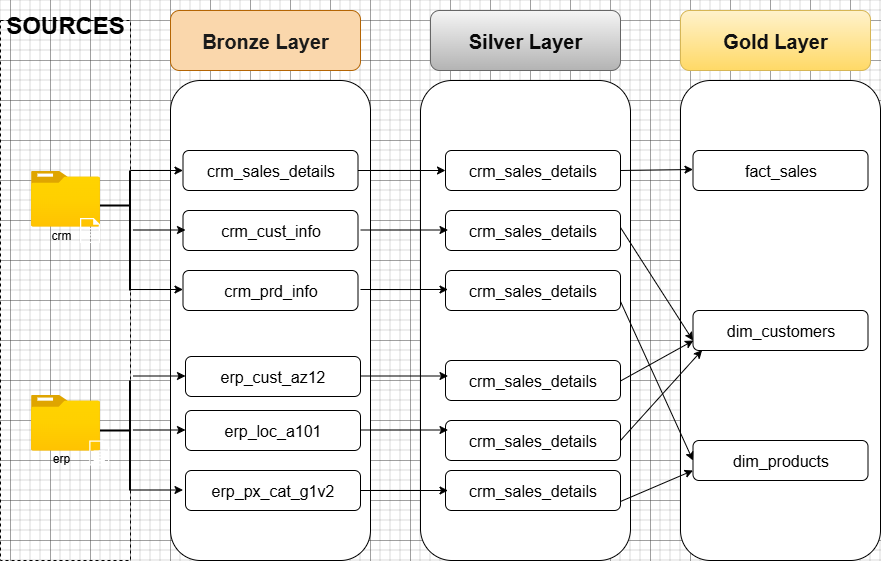

The diagram above was exported from draw.io. Its source (the exported page's mxGraphModel, read from the mxfile embedded in the PNG):
<mxGraphModel dx="1042" dy="626" grid="1" gridSize="10" guides="1" tooltips="1" connect="1" arrows="1" fold="1" page="1" pageScale="1" pageWidth="850" pageHeight="1100" math="0" shadow="0">
  <root>
    <mxCell id="0" />
    <mxCell id="1" parent="0" />
    <mxCell id="Uqj-bvt5JkBLWGFgK9eV-5" value="" style="rounded=1;whiteSpace=wrap;html=1;" parent="1" vertex="1">
      <mxGeometry x="200" y="100" width="200" height="480" as="geometry" />
    </mxCell>
    <mxCell id="Uqj-bvt5JkBLWGFgK9eV-6" value="" style="rounded=1;whiteSpace=wrap;html=1;" parent="1" vertex="1">
      <mxGeometry x="450" y="100" width="210" height="480" as="geometry" />
    </mxCell>
    <mxCell id="Uqj-bvt5JkBLWGFgK9eV-7" value="" style="rounded=1;whiteSpace=wrap;html=1;" parent="1" vertex="1">
      <mxGeometry x="710" y="100" width="200" height="480" as="geometry" />
    </mxCell>
    <mxCell id="Uqj-bvt5JkBLWGFgK9eV-9" value="&lt;font&gt;&lt;b&gt;SOURCES&lt;/b&gt;&lt;/font&gt;" style="text;html=1;align=center;verticalAlign=middle;whiteSpace=wrap;rounded=0;fontSize=24;" parent="1" vertex="1">
      <mxGeometry x="51.25" y="20" width="87.5" height="50" as="geometry" />
    </mxCell>
    <mxCell id="Uqj-bvt5JkBLWGFgK9eV-10" value="" style="image;aspect=fixed;html=1;points=[];align=center;fontSize=12;image=img/lib/azure2/general/Folder_Blank.svg;" parent="1" vertex="1">
      <mxGeometry x="60.5" y="190" width="69" height="56.00000000000001" as="geometry" />
    </mxCell>
    <mxCell id="Uqj-bvt5JkBLWGFgK9eV-12" value="" style="image;aspect=fixed;html=1;points=[];align=center;fontSize=12;image=img/lib/azure2/general/Folder_Blank.svg;" parent="1" vertex="1">
      <mxGeometry x="60.5" y="414" width="69" height="56.00000000000001" as="geometry" />
    </mxCell>
    <mxCell id="Uqj-bvt5JkBLWGFgK9eV-14" value="&lt;font style=&quot;font-size: 20px;&quot;&gt;&lt;b style=&quot;&quot;&gt;Bronze Layer&lt;/b&gt;&lt;/font&gt;" style="rounded=1;whiteSpace=wrap;html=1;fillColor=#fad7ac;strokeColor=#b46504;fontColor=#1A1A1A;" parent="1" vertex="1">
      <mxGeometry x="200" y="30" width="190" height="60" as="geometry" />
    </mxCell>
    <mxCell id="Uqj-bvt5JkBLWGFgK9eV-15" value="&lt;font style=&quot;font-size: 16px;&quot;&gt;crm_sales_details&lt;/font&gt;" style="rounded=1;whiteSpace=wrap;html=1;" parent="1" vertex="1">
      <mxGeometry x="212.5" y="170" width="175" height="40" as="geometry" />
    </mxCell>
    <mxCell id="Uqj-bvt5JkBLWGFgK9eV-16" value="&lt;span style=&quot;font-size: 16px;&quot;&gt;crm_cust_info&lt;/span&gt;" style="rounded=1;whiteSpace=wrap;html=1;" parent="1" vertex="1">
      <mxGeometry x="212.5" y="230" width="175" height="40" as="geometry" />
    </mxCell>
    <mxCell id="Uqj-bvt5JkBLWGFgK9eV-17" value="&lt;span style=&quot;font-size: 16px;&quot;&gt;crm_prd_info&lt;/span&gt;" style="rounded=1;whiteSpace=wrap;html=1;" parent="1" vertex="1">
      <mxGeometry x="212.5" y="290" width="175" height="40" as="geometry" />
    </mxCell>
    <mxCell id="Uqj-bvt5JkBLWGFgK9eV-18" value="&lt;span style=&quot;font-size: 16px;&quot;&gt;erp_cust_az12&lt;/span&gt;" style="rounded=1;whiteSpace=wrap;html=1;" parent="1" vertex="1">
      <mxGeometry x="215" y="376" width="175" height="40" as="geometry" />
    </mxCell>
    <mxCell id="Uqj-bvt5JkBLWGFgK9eV-19" value="&lt;span style=&quot;font-size: 16px;&quot;&gt;erp_loc_a101&lt;/span&gt;" style="rounded=1;whiteSpace=wrap;html=1;" parent="1" vertex="1">
      <mxGeometry x="215" y="430" width="175" height="40" as="geometry" />
    </mxCell>
    <mxCell id="Uqj-bvt5JkBLWGFgK9eV-20" value="&lt;span style=&quot;font-size: 16px;&quot;&gt;erp_px_cat_g1v2&lt;/span&gt;" style="rounded=1;whiteSpace=wrap;html=1;" parent="1" vertex="1">
      <mxGeometry x="215" y="490" width="175" height="40" as="geometry" />
    </mxCell>
    <mxCell id="Uqj-bvt5JkBLWGFgK9eV-21" value="&lt;font style=&quot;font-size: 20px;&quot;&gt;&lt;b style=&quot;&quot;&gt;Silver Layer&lt;/b&gt;&lt;/font&gt;" style="rounded=1;whiteSpace=wrap;html=1;fillColor=#f5f5f5;strokeColor=#666666;gradientColor=#b3b3b3;fontColor=#090909;" parent="1" vertex="1">
      <mxGeometry x="460" y="30" width="190" height="60" as="geometry" />
    </mxCell>
    <mxCell id="Uqj-bvt5JkBLWGFgK9eV-22" value="&lt;font style=&quot;font-size: 16px;&quot;&gt;crm_sales_details&lt;/font&gt;" style="rounded=1;whiteSpace=wrap;html=1;" parent="1" vertex="1">
      <mxGeometry x="475" y="170" width="175" height="40" as="geometry" />
    </mxCell>
    <mxCell id="Uqj-bvt5JkBLWGFgK9eV-23" value="&lt;font style=&quot;font-size: 16px;&quot;&gt;crm_sales_details&lt;/font&gt;" style="rounded=1;whiteSpace=wrap;html=1;" parent="1" vertex="1">
      <mxGeometry x="475" y="230" width="175" height="40" as="geometry" />
    </mxCell>
    <mxCell id="Uqj-bvt5JkBLWGFgK9eV-24" value="&lt;font style=&quot;font-size: 16px;&quot;&gt;crm_sales_details&lt;/font&gt;" style="rounded=1;whiteSpace=wrap;html=1;" parent="1" vertex="1">
      <mxGeometry x="475" y="290" width="175" height="40" as="geometry" />
    </mxCell>
    <mxCell id="Uqj-bvt5JkBLWGFgK9eV-25" value="&lt;font style=&quot;font-size: 16px;&quot;&gt;crm_sales_details&lt;/font&gt;" style="rounded=1;whiteSpace=wrap;html=1;" parent="1" vertex="1">
      <mxGeometry x="475" y="380" width="175" height="40" as="geometry" />
    </mxCell>
    <mxCell id="Uqj-bvt5JkBLWGFgK9eV-26" value="&lt;font style=&quot;font-size: 16px;&quot;&gt;crm_sales_details&lt;/font&gt;" style="rounded=1;whiteSpace=wrap;html=1;" parent="1" vertex="1">
      <mxGeometry x="475" y="440" width="175" height="40" as="geometry" />
    </mxCell>
    <mxCell id="Uqj-bvt5JkBLWGFgK9eV-27" value="&lt;font style=&quot;font-size: 16px;&quot;&gt;crm_sales_details&lt;/font&gt;" style="rounded=1;whiteSpace=wrap;html=1;" parent="1" vertex="1">
      <mxGeometry x="475" y="490" width="175" height="40" as="geometry" />
    </mxCell>
    <mxCell id="Uqj-bvt5JkBLWGFgK9eV-28" value="&lt;span style=&quot;font-size: 16px;&quot;&gt;fact_sales&lt;/span&gt;" style="rounded=1;whiteSpace=wrap;html=1;" parent="1" vertex="1">
      <mxGeometry x="722.5" y="170" width="175" height="40" as="geometry" />
    </mxCell>
    <mxCell id="Uqj-bvt5JkBLWGFgK9eV-29" value="&lt;span style=&quot;font-size: 16px;&quot;&gt;dim_customers&lt;/span&gt;" style="rounded=1;whiteSpace=wrap;html=1;" parent="1" vertex="1">
      <mxGeometry x="722.5" y="330" width="175" height="40" as="geometry" />
    </mxCell>
    <mxCell id="Uqj-bvt5JkBLWGFgK9eV-30" value="&lt;span style=&quot;font-size: 16px;&quot;&gt;dim_products&lt;/span&gt;" style="rounded=1;whiteSpace=wrap;html=1;" parent="1" vertex="1">
      <mxGeometry x="722.5" y="460" width="175" height="40" as="geometry" />
    </mxCell>
    <mxCell id="Uqj-bvt5JkBLWGFgK9eV-32" value="&lt;font style=&quot;font-size: 20px;&quot;&gt;&lt;b style=&quot;&quot;&gt;Gold Layer&lt;/b&gt;&lt;/font&gt;" style="rounded=1;whiteSpace=wrap;html=1;fillColor=#fff2cc;strokeColor=#d6b656;gradientColor=#ffd966;fontColor=#111111;" parent="1" vertex="1">
      <mxGeometry x="710" y="30" width="190" height="60" as="geometry" />
    </mxCell>
    <mxCell id="Uqj-bvt5JkBLWGFgK9eV-8" value="" style="rounded=0;whiteSpace=wrap;html=1;fillColor=none;strokeColor=default;dashed=1;" parent="1" vertex="1">
      <mxGeometry x="30" y="40" width="130" height="540" as="geometry" />
    </mxCell>
    <mxCell id="Uqj-bvt5JkBLWGFgK9eV-39" value="" style="line;strokeWidth=2;html=1;" parent="1" vertex="1">
      <mxGeometry x="129.5" y="220" width="30.5" height="10" as="geometry" />
    </mxCell>
    <mxCell id="Uqj-bvt5JkBLWGFgK9eV-40" value="" style="line;strokeWidth=2;direction=south;html=1;" parent="1" vertex="1">
      <mxGeometry x="129.5" y="190" width="60" height="120" as="geometry" />
    </mxCell>
    <mxCell id="Uqj-bvt5JkBLWGFgK9eV-43" value="" style="endArrow=classic;html=1;rounded=0;entryX=0;entryY=0;entryDx=0;entryDy=0;" parent="1" edge="1">
      <mxGeometry width="50" height="50" relative="1" as="geometry">
        <mxPoint x="160" y="190" as="sourcePoint" />
        <mxPoint x="212.5" y="190" as="targetPoint" />
      </mxGeometry>
    </mxCell>
    <mxCell id="Uqj-bvt5JkBLWGFgK9eV-44" value="" style="endArrow=classic;html=1;rounded=0;entryX=0;entryY=0;entryDx=0;entryDy=0;" parent="1" edge="1">
      <mxGeometry width="50" height="50" relative="1" as="geometry">
        <mxPoint x="162.5" y="249.5" as="sourcePoint" />
        <mxPoint x="215" y="249.5" as="targetPoint" />
      </mxGeometry>
    </mxCell>
    <mxCell id="Uqj-bvt5JkBLWGFgK9eV-45" value="" style="endArrow=classic;html=1;rounded=0;entryX=0;entryY=0;entryDx=0;entryDy=0;" parent="1" edge="1">
      <mxGeometry width="50" height="50" relative="1" as="geometry">
        <mxPoint x="160" y="309" as="sourcePoint" />
        <mxPoint x="212.5" y="309" as="targetPoint" />
      </mxGeometry>
    </mxCell>
    <mxCell id="Uqj-bvt5JkBLWGFgK9eV-46" value="" style="endArrow=classic;html=1;rounded=0;entryX=0;entryY=0;entryDx=0;entryDy=0;" parent="1" edge="1">
      <mxGeometry width="50" height="50" relative="1" as="geometry">
        <mxPoint x="162.5" y="395.5" as="sourcePoint" />
        <mxPoint x="215" y="395.5" as="targetPoint" />
        <Array as="points" />
      </mxGeometry>
    </mxCell>
    <mxCell id="Uqj-bvt5JkBLWGFgK9eV-47" value="" style="endArrow=classic;html=1;rounded=0;entryX=0;entryY=0;entryDx=0;entryDy=0;" parent="1" edge="1">
      <mxGeometry width="50" height="50" relative="1" as="geometry">
        <mxPoint x="162.5" y="449.5" as="sourcePoint" />
        <mxPoint x="215" y="449.5" as="targetPoint" />
      </mxGeometry>
    </mxCell>
    <mxCell id="Uqj-bvt5JkBLWGFgK9eV-48" value="" style="endArrow=classic;html=1;rounded=0;entryX=0;entryY=0;entryDx=0;entryDy=0;" parent="1" edge="1">
      <mxGeometry width="50" height="50" relative="1" as="geometry">
        <mxPoint x="160" y="509.5" as="sourcePoint" />
        <mxPoint x="212.5" y="509.5" as="targetPoint" />
      </mxGeometry>
    </mxCell>
    <mxCell id="Uqj-bvt5JkBLWGFgK9eV-50" value="" style="line;strokeWidth=2;direction=south;html=1;" parent="1" vertex="1">
      <mxGeometry x="129.5" y="400" width="60" height="110" as="geometry" />
    </mxCell>
    <mxCell id="Uqj-bvt5JkBLWGFgK9eV-51" value="" style="line;strokeWidth=2;html=1;" parent="1" vertex="1">
      <mxGeometry x="129.5" y="445" width="30.5" height="10" as="geometry" />
    </mxCell>
    <mxCell id="Uqj-bvt5JkBLWGFgK9eV-52" value="" style="endArrow=classic;html=1;rounded=0;entryX=0;entryY=0.5;entryDx=0;entryDy=0;" parent="1" target="Uqj-bvt5JkBLWGFgK9eV-22" edge="1">
      <mxGeometry width="50" height="50" relative="1" as="geometry">
        <mxPoint x="387.5" y="190" as="sourcePoint" />
        <mxPoint x="440" y="190" as="targetPoint" />
      </mxGeometry>
    </mxCell>
    <mxCell id="Uqj-bvt5JkBLWGFgK9eV-53" value="" style="endArrow=classic;html=1;rounded=0;entryX=0;entryY=0.5;entryDx=0;entryDy=0;" parent="1" edge="1">
      <mxGeometry width="50" height="50" relative="1" as="geometry">
        <mxPoint x="390" y="249.5" as="sourcePoint" />
        <mxPoint x="477.5" y="249.5" as="targetPoint" />
      </mxGeometry>
    </mxCell>
    <mxCell id="Uqj-bvt5JkBLWGFgK9eV-54" value="" style="endArrow=classic;html=1;rounded=0;entryX=0;entryY=0.5;entryDx=0;entryDy=0;" parent="1" edge="1">
      <mxGeometry width="50" height="50" relative="1" as="geometry">
        <mxPoint x="390" y="309" as="sourcePoint" />
        <mxPoint x="477.5" y="309" as="targetPoint" />
      </mxGeometry>
    </mxCell>
    <mxCell id="Uqj-bvt5JkBLWGFgK9eV-55" value="" style="endArrow=classic;html=1;rounded=0;entryX=0;entryY=0.5;entryDx=0;entryDy=0;" parent="1" edge="1">
      <mxGeometry width="50" height="50" relative="1" as="geometry">
        <mxPoint x="390" y="395.5" as="sourcePoint" />
        <mxPoint x="477.5" y="395.5" as="targetPoint" />
      </mxGeometry>
    </mxCell>
    <mxCell id="Uqj-bvt5JkBLWGFgK9eV-56" value="" style="endArrow=classic;html=1;rounded=0;entryX=0;entryY=0.5;entryDx=0;entryDy=0;" parent="1" edge="1">
      <mxGeometry width="50" height="50" relative="1" as="geometry">
        <mxPoint x="390" y="449.5" as="sourcePoint" />
        <mxPoint x="477.5" y="449.5" as="targetPoint" />
      </mxGeometry>
    </mxCell>
    <mxCell id="Uqj-bvt5JkBLWGFgK9eV-57" value="" style="endArrow=classic;html=1;rounded=0;entryX=0;entryY=0.5;entryDx=0;entryDy=0;" parent="1" edge="1">
      <mxGeometry width="50" height="50" relative="1" as="geometry">
        <mxPoint x="390" y="510" as="sourcePoint" />
        <mxPoint x="477.5" y="510" as="targetPoint" />
      </mxGeometry>
    </mxCell>
    <mxCell id="Uqj-bvt5JkBLWGFgK9eV-58" value="" style="endArrow=classic;html=1;rounded=0;entryX=0;entryY=0.5;entryDx=0;entryDy=0;exitX=1;exitY=0.5;exitDx=0;exitDy=0;" parent="1" source="Uqj-bvt5JkBLWGFgK9eV-22" edge="1">
      <mxGeometry width="50" height="50" relative="1" as="geometry">
        <mxPoint x="660" y="189" as="sourcePoint" />
        <mxPoint x="722.5" y="189" as="targetPoint" />
      </mxGeometry>
    </mxCell>
    <mxCell id="Uqj-bvt5JkBLWGFgK9eV-59" value="" style="endArrow=classic;html=1;rounded=0;entryX=0;entryY=0.75;entryDx=0;entryDy=0;exitX=1;exitY=0.5;exitDx=0;exitDy=0;" parent="1" target="Uqj-bvt5JkBLWGFgK9eV-29" edge="1">
      <mxGeometry width="50" height="50" relative="1" as="geometry">
        <mxPoint x="650" y="247" as="sourcePoint" />
        <mxPoint x="722.5" y="246" as="targetPoint" />
      </mxGeometry>
    </mxCell>
    <mxCell id="Uqj-bvt5JkBLWGFgK9eV-60" value="" style="endArrow=classic;html=1;rounded=0;exitX=1;exitY=0.5;exitDx=0;exitDy=0;entryX=0;entryY=0.5;entryDx=0;entryDy=0;" parent="1" target="Uqj-bvt5JkBLWGFgK9eV-30" edge="1">
      <mxGeometry width="50" height="50" relative="1" as="geometry">
        <mxPoint x="650" y="321" as="sourcePoint" />
        <mxPoint x="722.5" y="320" as="targetPoint" />
      </mxGeometry>
    </mxCell>
    <mxCell id="Uqj-bvt5JkBLWGFgK9eV-61" value="" style="endArrow=classic;html=1;rounded=0;exitX=1;exitY=0.5;exitDx=0;exitDy=0;" parent="1" edge="1">
      <mxGeometry width="50" height="50" relative="1" as="geometry">
        <mxPoint x="650" y="400.5" as="sourcePoint" />
        <mxPoint x="723" y="360" as="targetPoint" />
      </mxGeometry>
    </mxCell>
    <mxCell id="Uqj-bvt5JkBLWGFgK9eV-62" value="" style="endArrow=classic;html=1;rounded=0;entryX=0.052;entryY=0.99;entryDx=0;entryDy=0;exitX=1;exitY=0.5;exitDx=0;exitDy=0;entryPerimeter=0;" parent="1" target="Uqj-bvt5JkBLWGFgK9eV-29" edge="1">
      <mxGeometry width="50" height="50" relative="1" as="geometry">
        <mxPoint x="650" y="460" as="sourcePoint" />
        <mxPoint x="722.5" y="459" as="targetPoint" />
      </mxGeometry>
    </mxCell>
    <mxCell id="Uqj-bvt5JkBLWGFgK9eV-63" value="" style="endArrow=classic;html=1;rounded=0;entryX=0;entryY=0.75;entryDx=0;entryDy=0;exitX=1;exitY=0.5;exitDx=0;exitDy=0;" parent="1" target="Uqj-bvt5JkBLWGFgK9eV-30" edge="1">
      <mxGeometry width="50" height="50" relative="1" as="geometry">
        <mxPoint x="650" y="521" as="sourcePoint" />
        <mxPoint x="722.5" y="520" as="targetPoint" />
      </mxGeometry>
    </mxCell>
    <mxCell id="Uqj-bvt5JkBLWGFgK9eV-64" value="crm" style="text;html=1;align=center;verticalAlign=middle;whiteSpace=wrap;rounded=0;" parent="1" vertex="1">
      <mxGeometry x="60.5" y="240" width="60" height="30" as="geometry" />
    </mxCell>
    <mxCell id="Uqj-bvt5JkBLWGFgK9eV-65" value="erp&lt;div&gt;&lt;br&gt;&lt;/div&gt;" style="text;html=1;align=center;verticalAlign=middle;whiteSpace=wrap;rounded=0;" parent="1" vertex="1">
      <mxGeometry x="60.5" y="470" width="60" height="30" as="geometry" />
    </mxCell>
    <mxCell id="Uqj-bvt5JkBLWGFgK9eV-67" value="" style="sketch=0;aspect=fixed;pointerEvents=1;shadow=0;dashed=0;html=1;strokeColor=none;labelPosition=center;verticalLabelPosition=bottom;verticalAlign=top;align=center;fillColor=#FFFFFF;shape=mxgraph.mscae.enterprise.document;gradientColor=none;" parent="1" vertex="1">
      <mxGeometry x="109.5" y="237.5" width="20" height="25" as="geometry" />
    </mxCell>
    <mxCell id="Uqj-bvt5JkBLWGFgK9eV-68" value="" style="sketch=0;aspect=fixed;pointerEvents=1;shadow=0;dashed=0;html=1;strokeColor=none;labelPosition=center;verticalLabelPosition=bottom;verticalAlign=top;align=center;fillColor=#FFFFFF;shape=mxgraph.mscae.enterprise.document;gradientColor=none;" parent="1" vertex="1">
      <mxGeometry x="118.75" y="460" width="20" height="25" as="geometry" />
    </mxCell>
  </root>
</mxGraphModel>